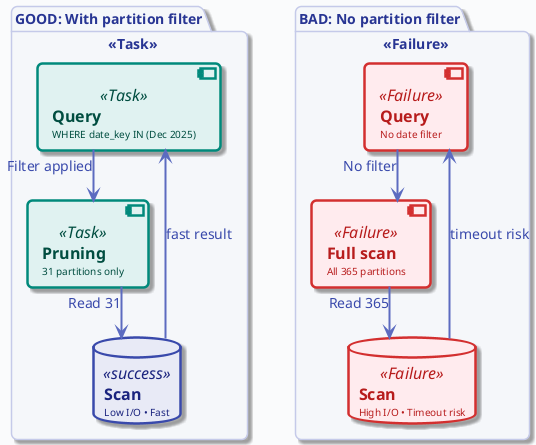

The diagram above was rendered by PlantUML. Its source (embedded in the PNG):
@startuml
'=================================================
' FAILURE: FULL SCAN WHEN PRUNING IS MISSED
'=================================================

!include ../_template_styles.puml

top to bottom direction

package "GOOD: With partition filter" <<Task>> {
    component "**Query**\n<size:10>WHERE date_key IN (Dec 2025)</size>" as Q1 <<Task>>
    component "**Pruning**\n<size:10>31 partitions only</size>" as PRUNE1 <<Task>>
    database "**Scan**\n<size:10>Low I/O • Fast</size>" as S1 <<success>>
}

package "BAD: No partition filter" <<Failure>> {
    component "**Query**\n<size:10>No date filter</size>" as Q2 <<Failure>>
    component "**Full scan**\n<size:10>All 365 partitions</size>" as FULL <<Failure>>
    database "**Scan**\n<size:10>High I/O • Timeout risk</size>" as S2 <<Failure>>
}

Q1 --> PRUNE1 : "Filter applied"
PRUNE1 --> S1 : "Read 31"

Q2 --> FULL : "No filter"
FULL --> S2 : "Read 365"
S1 --> Q1 : "fast result"
S2 --> Q2 : "timeout risk"

@enduml